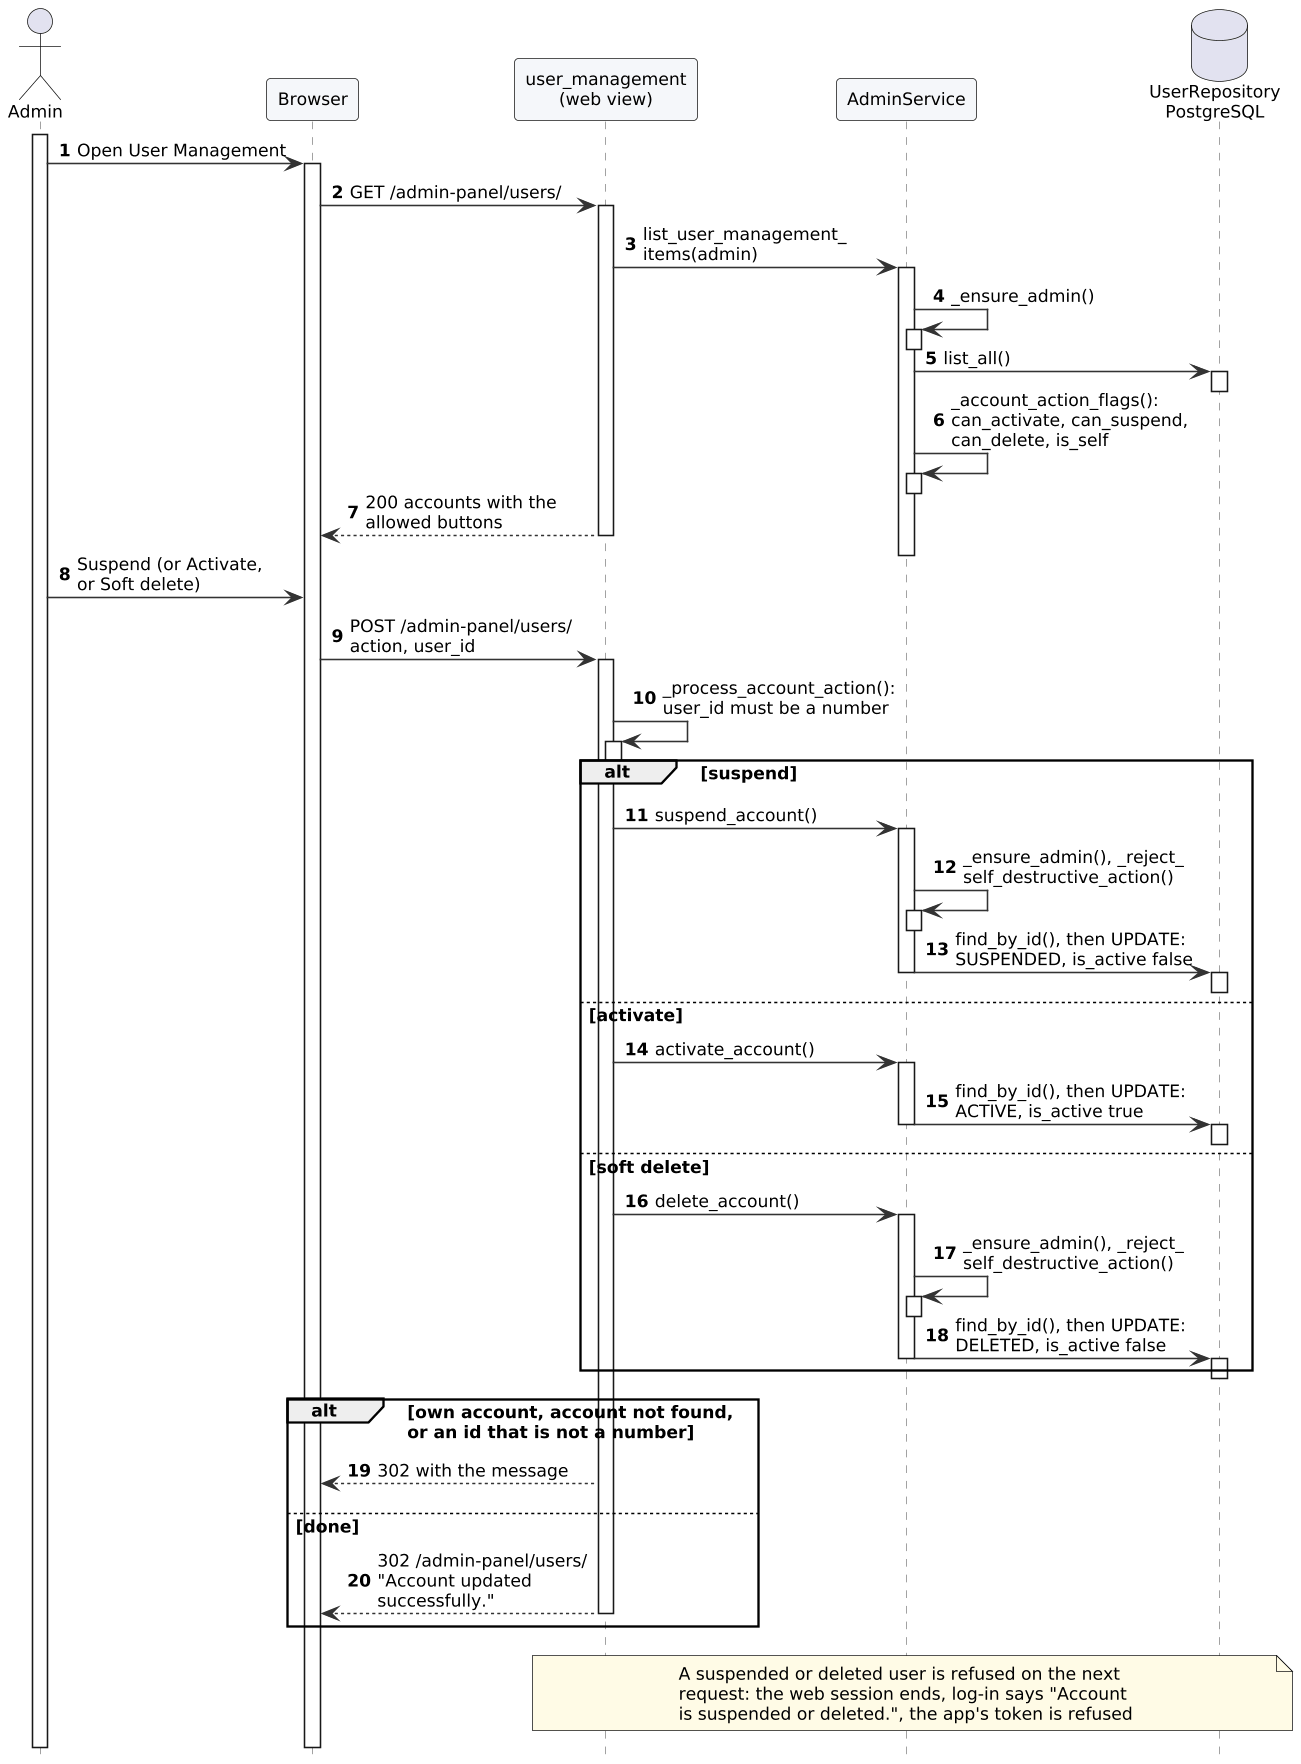

The diagram above was rendered by PlantUML. Its source (embedded in the PNG):
@startuml
!include style.iuml
!pragma teoz true
autonumber
hide footbox
actor Admin as A
participant "Browser" as B
participant "user_management\n(web view)" as V
participant "AdminService" as Svc
database "UserRepository\nPostgreSQL" as DB
activate A
A -> B : Open User Management
activate B
B -> V : GET /admin-panel/users/
activate V
V -> Svc : list_user_management_\nitems(admin)
activate Svc
Svc -> Svc : _ensure_admin()
activate Svc
deactivate Svc
Svc -> DB : list_all()
activate DB
deactivate DB
Svc -> Svc : _account_action_flags():\ncan_activate, can_suspend,\ncan_delete, is_self
activate Svc
deactivate Svc
V --> B : 200 accounts with the\nallowed buttons
deactivate Svc
deactivate V
A -> B : Suspend (or Activate,\nor Soft delete)
B -> V : POST /admin-panel/users/\naction, user_id
activate V
V -> V : _process_account_action():\nuser_id must be a number
activate V
deactivate V
alt suspend
  V -> Svc : suspend_account()
  activate Svc
  Svc -> Svc : _ensure_admin(), _reject_\nself_destructive_action()
  activate Svc
  deactivate Svc
  Svc -> DB : find_by_id(), then UPDATE:\nSUSPENDED, is_active false
  activate DB
  deactivate DB
  deactivate Svc
else activate
  V -> Svc : activate_account()
  activate Svc
  Svc -> DB : find_by_id(), then UPDATE:\nACTIVE, is_active true
  activate DB
  deactivate DB
  deactivate Svc
else soft delete
  V -> Svc : delete_account()
  activate Svc
  Svc -> Svc : _ensure_admin(), _reject_\nself_destructive_action()
  activate Svc
  deactivate Svc
  Svc -> DB : find_by_id(), then UPDATE:\nDELETED, is_active false
  activate DB
  deactivate DB
  deactivate Svc
end
alt own account, account not found,\nor an id that is not a number
  V --> B : 302 with the message
else done
  V --> B : 302 /admin-panel/users/\n"Account updated\nsuccessfully."
  deactivate V
end
note over V, DB : A suspended or deleted user is refused on the next\nrequest: the web session ends, log-in says "Account\nis suspended or deleted.", the app's token is refused
deactivate B
deactivate A
@enduml